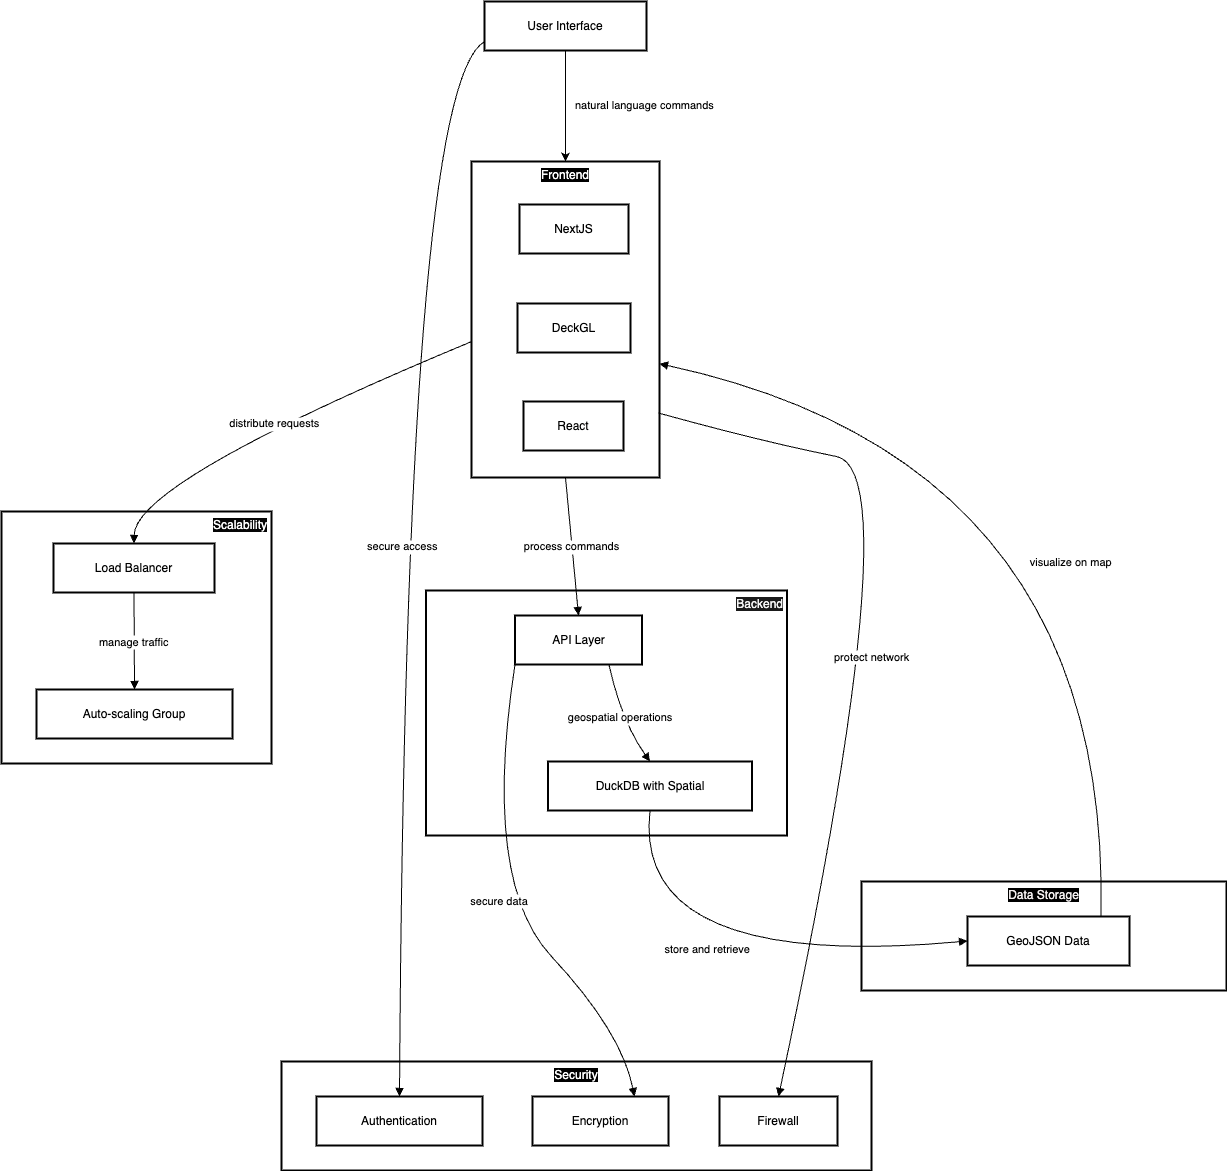

The diagram above was exported from draw.io. Its source (the exported page's mxGraphModel, read from the mxfile embedded in the PNG):
<mxGraphModel dx="1877" dy="1244" grid="1" gridSize="10" guides="1" tooltips="1" connect="1" arrows="1" fold="1" page="1" pageScale="1" pageWidth="2851.15" pageHeight="1362.07" math="0" shadow="0">
  <root>
    <mxCell id="0" />
    <mxCell id="1" parent="0" />
    <mxCell id="_xhPAFYNCv5OAqrJKvIn-2" value="Scalability" style="whiteSpace=wrap;strokeWidth=2;verticalAlign=top;align=right;fontColor=#ffffff;labelBackgroundColor=#050505;spacingRight=2;" vertex="1" parent="1">
      <mxGeometry x="20" y="540" width="270" height="252" as="geometry" />
    </mxCell>
    <mxCell id="_xhPAFYNCv5OAqrJKvIn-3" value="Security" style="whiteSpace=wrap;strokeWidth=2;verticalAlign=top;fontColor=#ffffff;labelBackgroundColor=#000000;" vertex="1" parent="1">
      <mxGeometry x="300" y="1090" width="590" height="109" as="geometry" />
    </mxCell>
    <mxCell id="_xhPAFYNCv5OAqrJKvIn-4" value="Data Storage" style="whiteSpace=wrap;strokeWidth=2;verticalAlign=top;fontColor=#f4f0f0;labelBackgroundColor=#000000;" vertex="1" parent="1">
      <mxGeometry x="880" y="910" width="365" height="109" as="geometry" />
    </mxCell>
    <mxCell id="_xhPAFYNCv5OAqrJKvIn-5" value="Backend" style="whiteSpace=wrap;strokeWidth=2;verticalAlign=top;align=right;labelBackgroundColor=#1a1a1a;fontColor=#f5f5f5;spacingTop=0;spacingRight=2;" vertex="1" parent="1">
      <mxGeometry x="444.5" y="619" width="361" height="245" as="geometry" />
    </mxCell>
    <mxCell id="_xhPAFYNCv5OAqrJKvIn-6" value="Frontend" style="whiteSpace=wrap;strokeWidth=2;verticalAlign=top;fontColor=#ffffff;labelBackgroundColor=#000000;" vertex="1" parent="1">
      <mxGeometry x="490" y="190" width="188" height="316" as="geometry" />
    </mxCell>
    <mxCell id="_xhPAFYNCv5OAqrJKvIn-7" value="NextJS" style="whiteSpace=wrap;strokeWidth=2;" vertex="1" parent="_xhPAFYNCv5OAqrJKvIn-6">
      <mxGeometry x="48" y="43" width="109" height="49" as="geometry" />
    </mxCell>
    <mxCell id="_xhPAFYNCv5OAqrJKvIn-8" value="DeckGL" style="whiteSpace=wrap;strokeWidth=2;" vertex="1" parent="_xhPAFYNCv5OAqrJKvIn-6">
      <mxGeometry x="46" y="142" width="113" height="49" as="geometry" />
    </mxCell>
    <mxCell id="_xhPAFYNCv5OAqrJKvIn-9" value="React" style="whiteSpace=wrap;strokeWidth=2;" vertex="1" parent="_xhPAFYNCv5OAqrJKvIn-6">
      <mxGeometry x="52" y="240" width="100" height="49" as="geometry" />
    </mxCell>
    <mxCell id="_xhPAFYNCv5OAqrJKvIn-30" style="edgeStyle=orthogonalEdgeStyle;rounded=0;orthogonalLoop=1;jettySize=auto;html=1;entryX=0.5;entryY=0;entryDx=0;entryDy=0;" edge="1" parent="1" source="_xhPAFYNCv5OAqrJKvIn-10" target="_xhPAFYNCv5OAqrJKvIn-6">
      <mxGeometry relative="1" as="geometry" />
    </mxCell>
    <mxCell id="_xhPAFYNCv5OAqrJKvIn-10" value="User Interface" style="whiteSpace=wrap;strokeWidth=2;" vertex="1" parent="1">
      <mxGeometry x="503" y="30" width="162" height="49" as="geometry" />
    </mxCell>
    <mxCell id="_xhPAFYNCv5OAqrJKvIn-11" value="API Layer" style="whiteSpace=wrap;strokeWidth=2;" vertex="1" parent="1">
      <mxGeometry x="533.5" y="644" width="127" height="49" as="geometry" />
    </mxCell>
    <mxCell id="_xhPAFYNCv5OAqrJKvIn-12" value="DuckDB with Spatial" style="whiteSpace=wrap;strokeWidth=2;" vertex="1" parent="1">
      <mxGeometry x="566.5" y="790" width="204" height="49" as="geometry" />
    </mxCell>
    <mxCell id="_xhPAFYNCv5OAqrJKvIn-13" value="GeoJSON Data" style="whiteSpace=wrap;strokeWidth=2;" vertex="1" parent="1">
      <mxGeometry x="986" y="945" width="162" height="49" as="geometry" />
    </mxCell>
    <mxCell id="_xhPAFYNCv5OAqrJKvIn-14" value="Authentication" style="whiteSpace=wrap;strokeWidth=2;" vertex="1" parent="1">
      <mxGeometry x="335" y="1125" width="166" height="49" as="geometry" />
    </mxCell>
    <mxCell id="_xhPAFYNCv5OAqrJKvIn-15" value="Encryption" style="whiteSpace=wrap;strokeWidth=2;" vertex="1" parent="1">
      <mxGeometry x="551" y="1125" width="136" height="49" as="geometry" />
    </mxCell>
    <mxCell id="_xhPAFYNCv5OAqrJKvIn-16" value="Firewall" style="whiteSpace=wrap;strokeWidth=2;" vertex="1" parent="1">
      <mxGeometry x="738" y="1125" width="118" height="49" as="geometry" />
    </mxCell>
    <mxCell id="_xhPAFYNCv5OAqrJKvIn-17" value="Load Balancer" style="whiteSpace=wrap;strokeWidth=2;" vertex="1" parent="1">
      <mxGeometry x="72" y="572" width="161" height="49" as="geometry" />
    </mxCell>
    <mxCell id="_xhPAFYNCv5OAqrJKvIn-18" value="Auto-scaling Group" style="whiteSpace=wrap;strokeWidth=2;" vertex="1" parent="1">
      <mxGeometry x="55" y="718" width="196" height="49" as="geometry" />
    </mxCell>
    <mxCell id="_xhPAFYNCv5OAqrJKvIn-19" value="geospatial operations" style="curved=1;startArrow=none;endArrow=block;exitX=0.73;exitY=0.98;entryX=0.5;entryY=-0.01;rounded=0;" edge="1" parent="1" source="_xhPAFYNCv5OAqrJKvIn-11" target="_xhPAFYNCv5OAqrJKvIn-12">
      <mxGeometry relative="1" as="geometry">
        <Array as="points">
          <mxPoint x="640" y="750" />
        </Array>
      </mxGeometry>
    </mxCell>
    <mxCell id="_xhPAFYNCv5OAqrJKvIn-20" value="store and retrieve" style="curved=1;startArrow=none;endArrow=block;exitX=0.5;exitY=0.98;entryX=0;entryY=0.5;rounded=0;entryDx=0;entryDy=0;" edge="1" parent="1" source="_xhPAFYNCv5OAqrJKvIn-12" target="_xhPAFYNCv5OAqrJKvIn-13">
      <mxGeometry x="-0.0371" y="16" relative="1" as="geometry">
        <Array as="points">
          <mxPoint x="650" y="1000" />
        </Array>
        <mxPoint as="offset" />
      </mxGeometry>
    </mxCell>
    <mxCell id="_xhPAFYNCv5OAqrJKvIn-21" value="secure access" style="curved=1;startArrow=none;endArrow=block;exitX=0;exitY=0.82;entryX=0.5;entryY=-0.01;rounded=0;" edge="1" parent="1" source="_xhPAFYNCv5OAqrJKvIn-10" target="_xhPAFYNCv5OAqrJKvIn-14">
      <mxGeometry relative="1" as="geometry">
        <Array as="points">
          <mxPoint x="424" y="114" />
        </Array>
      </mxGeometry>
    </mxCell>
    <mxCell id="_xhPAFYNCv5OAqrJKvIn-22" value="secure data" style="curved=1;startArrow=none;endArrow=block;exitX=0;exitY=1;rounded=0;exitDx=0;exitDy=0;entryX=0.75;entryY=0;entryDx=0;entryDy=0;" edge="1" parent="1" source="_xhPAFYNCv5OAqrJKvIn-11" target="_xhPAFYNCv5OAqrJKvIn-15">
      <mxGeometry relative="1" as="geometry">
        <Array as="points">
          <mxPoint x="500" y="910" />
          <mxPoint x="640" y="1060" />
        </Array>
      </mxGeometry>
    </mxCell>
    <mxCell id="_xhPAFYNCv5OAqrJKvIn-23" value="manage traffic" style="curved=1;startArrow=none;endArrow=block;exitX=0.5;exitY=0.98;entryX=0.5;entryY=-0.01;rounded=0;" edge="1" parent="1" source="_xhPAFYNCv5OAqrJKvIn-17" target="_xhPAFYNCv5OAqrJKvIn-18">
      <mxGeometry relative="1" as="geometry">
        <Array as="points" />
      </mxGeometry>
    </mxCell>
    <mxCell id="_xhPAFYNCv5OAqrJKvIn-25" value="process commands" style="curved=1;startArrow=none;endArrow=block;exitX=0.5;exitY=1;entryX=0.5;entryY=-0.01;rounded=0;exitDx=0;exitDy=0;" edge="1" parent="1" source="_xhPAFYNCv5OAqrJKvIn-6" target="_xhPAFYNCv5OAqrJKvIn-11">
      <mxGeometry relative="1" as="geometry">
        <Array as="points" />
      </mxGeometry>
    </mxCell>
    <mxCell id="_xhPAFYNCv5OAqrJKvIn-26" value="protect network" style="curved=1;startArrow=none;endArrow=block;exitX=0.995;exitY=0.796;entryX=0.5;entryY=-0.01;rounded=0;exitDx=0;exitDy=0;exitPerimeter=0;" edge="1" parent="1" source="_xhPAFYNCv5OAqrJKvIn-6" target="_xhPAFYNCv5OAqrJKvIn-16">
      <mxGeometry relative="1" as="geometry">
        <Array as="points">
          <mxPoint x="780" y="470" />
          <mxPoint x="930" y="500" />
        </Array>
      </mxGeometry>
    </mxCell>
    <mxCell id="_xhPAFYNCv5OAqrJKvIn-27" value="distribute requests" style="curved=1;startArrow=none;endArrow=block;exitX=0;exitY=0.57;entryX=0.5;entryY=-0.01;rounded=0;" edge="1" parent="1" source="_xhPAFYNCv5OAqrJKvIn-6" target="_xhPAFYNCv5OAqrJKvIn-17">
      <mxGeometry relative="1" as="geometry">
        <Array as="points">
          <mxPoint x="153" y="510" />
        </Array>
      </mxGeometry>
    </mxCell>
    <mxCell id="_xhPAFYNCv5OAqrJKvIn-28" value="visualize on map" style="curved=1;startArrow=none;endArrow=block;exitX=0.83;exitY=-0.01;entryX=1;entryY=0.64;rounded=0;" edge="1" parent="1" source="_xhPAFYNCv5OAqrJKvIn-13" target="_xhPAFYNCv5OAqrJKvIn-6">
      <mxGeometry x="-0.2279" y="38" relative="1" as="geometry">
        <Array as="points">
          <mxPoint x="1130" y="490" />
        </Array>
        <mxPoint as="offset" />
      </mxGeometry>
    </mxCell>
    <mxCell id="_xhPAFYNCv5OAqrJKvIn-31" value="&lt;span style=&quot;color: rgb(0, 0, 0); font-family: Helvetica; font-size: 11px; font-style: normal; font-variant-ligatures: normal; font-variant-caps: normal; font-weight: 400; letter-spacing: normal; orphans: 2; text-align: center; text-indent: 0px; text-transform: none; widows: 2; word-spacing: 0px; -webkit-text-stroke-width: 0px; white-space: nowrap; background-color: rgb(255, 255, 255); text-decoration-thickness: initial; text-decoration-style: initial; text-decoration-color: initial; display: inline !important; float: none;&quot;&gt;natural language commands&lt;/span&gt;" style="text;whiteSpace=wrap;html=1;" vertex="1" parent="1">
      <mxGeometry x="591.5" y="120" width="146.5" height="20" as="geometry" />
    </mxCell>
  </root>
</mxGraphModel>